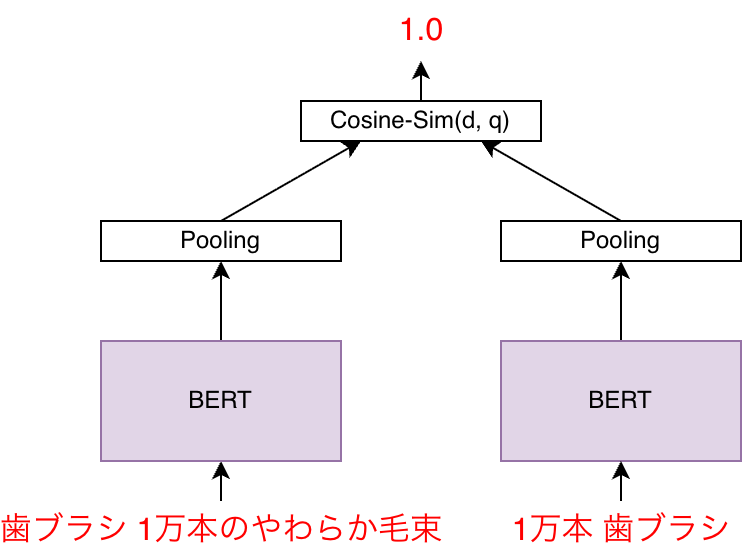

The diagram above was exported from draw.io. Its source (the exported page's mxGraphModel, read from the mxfile embedded in the PNG):
<mxGraphModel dx="946" dy="576" grid="1" gridSize="10" guides="1" tooltips="1" connect="1" arrows="1" fold="1" page="1" pageScale="1" pageWidth="827" pageHeight="1169" math="0" shadow="0">
  <root>
    <mxCell id="0" />
    <mxCell id="1" parent="0" />
    <mxCell id="_048FMtzoiSz6NpL_Gus-8" style="edgeStyle=orthogonalEdgeStyle;rounded=0;orthogonalLoop=1;jettySize=auto;html=1;exitX=0.5;exitY=0;exitDx=0;exitDy=0;entryX=0.5;entryY=1;entryDx=0;entryDy=0;" parent="1" source="_048FMtzoiSz6NpL_Gus-1" target="_048FMtzoiSz6NpL_Gus-3" edge="1">
      <mxGeometry relative="1" as="geometry" />
    </mxCell>
    <mxCell id="_048FMtzoiSz6NpL_Gus-1" value="&lt;div style=&quot;background-color: rgb(255, 255, 255); font-size: 16px;&quot;&gt;&lt;div style=&quot;font-size: 16px;&quot;&gt;&lt;div style=&quot;font-size: 16px;&quot;&gt;&lt;div style=&quot;font-size: 16px;&quot;&gt;歯ブラシ&lt;span style=&quot;font-size: 16px;&quot;&gt; 1&lt;/span&gt;万本のやわらか毛束&lt;/div&gt;&lt;/div&gt;&lt;/div&gt;&lt;/div&gt;" style="text;html=1;align=center;verticalAlign=middle;rounded=0;fontColor=#FF0000;fontFamily=Helvetica;fontSize=16;" parent="1" vertex="1">
      <mxGeometry x="90" y="260" width="60" height="30" as="geometry" />
    </mxCell>
    <mxCell id="_048FMtzoiSz6NpL_Gus-9" value="" style="edgeStyle=orthogonalEdgeStyle;rounded=0;orthogonalLoop=1;jettySize=auto;html=1;exitX=0.5;exitY=0;exitDx=0;exitDy=0;entryX=0.5;entryY=1;entryDx=0;entryDy=0;" parent="1" source="_048FMtzoiSz6NpL_Gus-3" target="_048FMtzoiSz6NpL_Gus-4" edge="1">
      <mxGeometry relative="1" as="geometry">
        <mxPoint as="offset" />
      </mxGeometry>
    </mxCell>
    <mxCell id="_048FMtzoiSz6NpL_Gus-3" value="BERT" style="rounded=0;whiteSpace=wrap;html=1;fillColor=#e1d5e7;strokeColor=#9673a6;" parent="1" vertex="1">
      <mxGeometry x="60" y="180" width="120" height="60" as="geometry" />
    </mxCell>
    <mxCell id="_048FMtzoiSz6NpL_Gus-10" value="" style="rounded=0;orthogonalLoop=1;jettySize=auto;html=1;exitX=0.5;exitY=0;exitDx=0;exitDy=0;entryX=0.25;entryY=1;entryDx=0;entryDy=0;" parent="1" source="_048FMtzoiSz6NpL_Gus-4" target="_048FMtzoiSz6NpL_Gus-6" edge="1">
      <mxGeometry relative="1" as="geometry">
        <mxPoint as="offset" />
      </mxGeometry>
    </mxCell>
    <mxCell id="_048FMtzoiSz6NpL_Gus-4" value="Pooling" style="rounded=0;whiteSpace=wrap;html=1;" parent="1" vertex="1">
      <mxGeometry x="60" y="120" width="120" height="20" as="geometry" />
    </mxCell>
    <mxCell id="_048FMtzoiSz6NpL_Gus-19" style="edgeStyle=orthogonalEdgeStyle;rounded=0;orthogonalLoop=1;jettySize=auto;html=1;exitX=0.5;exitY=0;exitDx=0;exitDy=0;entryX=0.5;entryY=1;entryDx=0;entryDy=0;" parent="1" source="_048FMtzoiSz6NpL_Gus-6" target="_048FMtzoiSz6NpL_Gus-7" edge="1">
      <mxGeometry relative="1" as="geometry" />
    </mxCell>
    <mxCell id="_048FMtzoiSz6NpL_Gus-6" value="Cosine-Sim(d, q)" style="rounded=0;whiteSpace=wrap;html=1;" parent="1" vertex="1">
      <mxGeometry x="160" y="60" width="120" height="20" as="geometry" />
    </mxCell>
    <mxCell id="_048FMtzoiSz6NpL_Gus-7" value="1.0" style="text;html=1;align=center;verticalAlign=middle;rounded=0;fontColor=#FF0000;fontFamily=Helvetica;fontSize=16;" parent="1" vertex="1">
      <mxGeometry x="190" y="10" width="60" height="30" as="geometry" />
    </mxCell>
    <mxCell id="_048FMtzoiSz6NpL_Gus-16" value="" style="edgeStyle=orthogonalEdgeStyle;rounded=0;orthogonalLoop=1;jettySize=auto;html=1;exitX=0.5;exitY=0;exitDx=0;exitDy=0;entryX=0.5;entryY=1;entryDx=0;entryDy=0;" parent="1" source="_048FMtzoiSz6NpL_Gus-11" target="_048FMtzoiSz6NpL_Gus-15" edge="1">
      <mxGeometry relative="1" as="geometry" />
    </mxCell>
    <mxCell id="_048FMtzoiSz6NpL_Gus-11" value="BERT" style="rounded=0;whiteSpace=wrap;html=1;fillColor=#e1d5e7;strokeColor=#9673a6;" parent="1" vertex="1">
      <mxGeometry x="260" y="180" width="120" height="60" as="geometry" />
    </mxCell>
    <mxCell id="_048FMtzoiSz6NpL_Gus-13" style="edgeStyle=orthogonalEdgeStyle;rounded=0;orthogonalLoop=1;jettySize=auto;html=1;exitX=0.5;exitY=0;exitDx=0;exitDy=0;entryX=0.5;entryY=1;entryDx=0;entryDy=0;" parent="1" source="_048FMtzoiSz6NpL_Gus-12" target="_048FMtzoiSz6NpL_Gus-11" edge="1">
      <mxGeometry relative="1" as="geometry" />
    </mxCell>
    <mxCell id="_048FMtzoiSz6NpL_Gus-12" value="&lt;div style=&quot;background-color: rgb(255, 255, 255); font-size: 16px;&quot;&gt;&lt;div style=&quot;font-size: 16px;&quot;&gt;1&lt;span style=&quot;font-size: 16px;&quot;&gt;万本 歯ブラシ&lt;/span&gt;&lt;/div&gt;&lt;/div&gt;" style="text;html=1;align=center;verticalAlign=middle;rounded=0;fontColor=#FF0000;fontFamily=Helvetica;fontSize=16;" parent="1" vertex="1">
      <mxGeometry x="290" y="260" width="60" height="30" as="geometry" />
    </mxCell>
    <mxCell id="_048FMtzoiSz6NpL_Gus-17" value="" style="rounded=0;orthogonalLoop=1;jettySize=auto;html=1;exitX=0.5;exitY=0;exitDx=0;exitDy=0;entryX=0.75;entryY=1;entryDx=0;entryDy=0;" parent="1" source="_048FMtzoiSz6NpL_Gus-15" target="_048FMtzoiSz6NpL_Gus-6" edge="1">
      <mxGeometry relative="1" as="geometry" />
    </mxCell>
    <mxCell id="_048FMtzoiSz6NpL_Gus-15" value="Pooling" style="rounded=0;whiteSpace=wrap;html=1;" parent="1" vertex="1">
      <mxGeometry x="260" y="120" width="120" height="20" as="geometry" />
    </mxCell>
  </root>
</mxGraphModel>